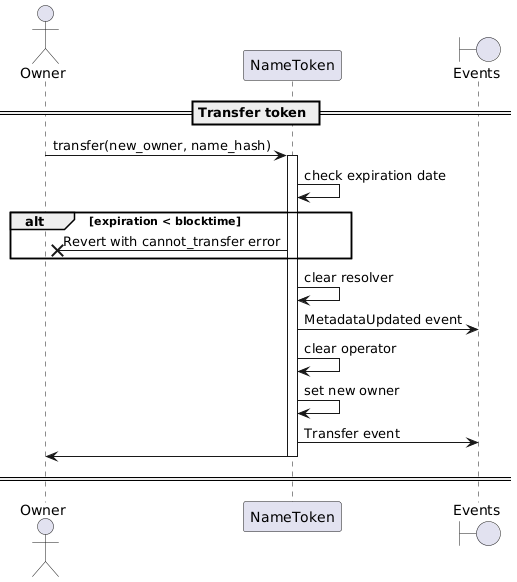

The diagram above was rendered by PlantUML. Its source (embedded in the PNG):
@startuml
'https://plantuml.com/sequence-diagram

'autonumber
actor Owner
participant "NameToken"
boundary "Events"

== Transfer token ==

Owner -> NameToken: transfer(new_owner, name_hash)
activate NameToken
NameToken -> NameToken: check expiration date
alt expiration < blocktime
    NameToken ->X Owner: Revert with cannot_transfer error
end
NameToken -> NameToken: clear resolver
NameToken -> "Events": MetadataUpdated event
NameToken -> NameToken: clear operator
NameToken -> NameToken : set new owner
NameToken -> "Events": Transfer event
NameToken -> Owner
deactivate NameToken

== ==

@enduml